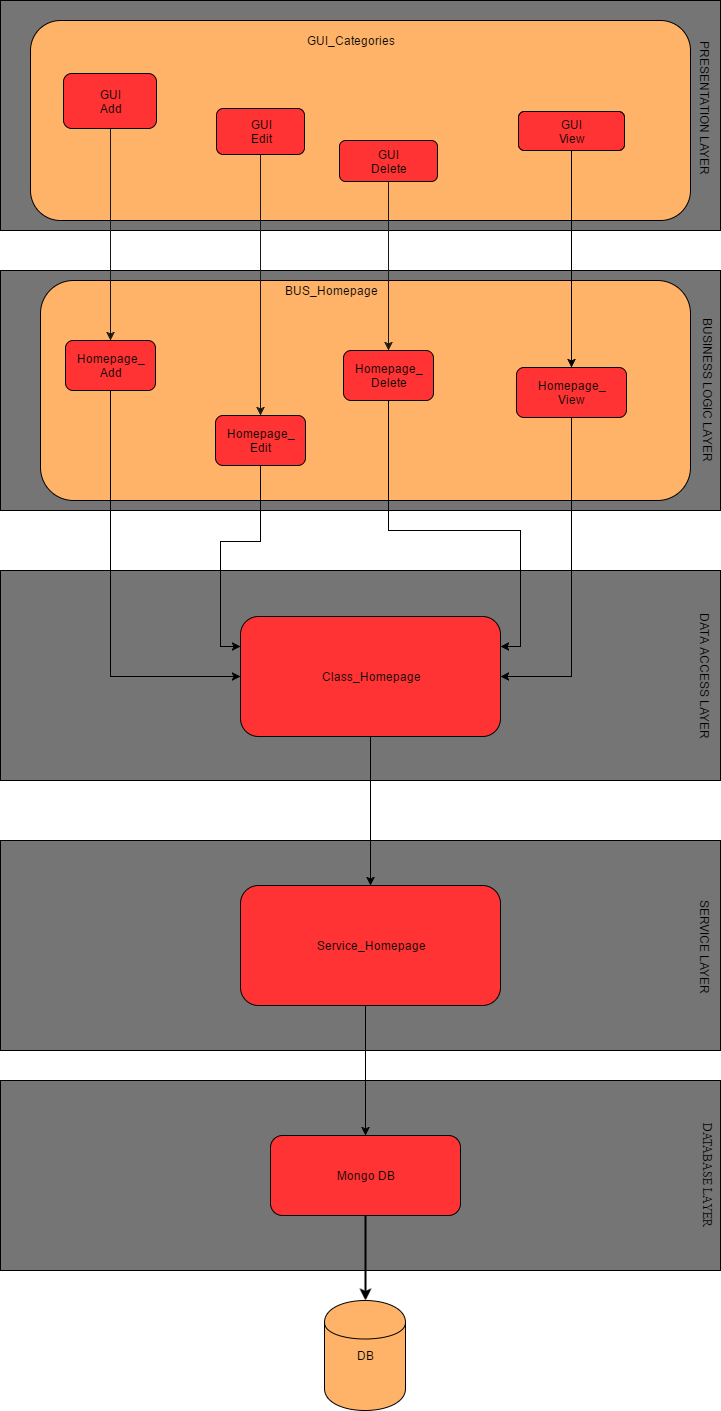

The diagram above was exported from draw.io. Its source (the exported page's mxGraphModel, read from the mxfile embedded in the PNG):
<mxGraphModel dx="872" dy="447" grid="1" gridSize="10" guides="1" tooltips="1" connect="1" arrows="1" fold="1" page="1" pageScale="1" pageWidth="850" pageHeight="1100" background="#ffffff" math="0" shadow="0">
  <root>
    <mxCell id="0" />
    <mxCell id="1" parent="0" />
    <mxCell id="223" value="" style="whiteSpace=wrap;html=1;fillColor=#757575;" parent="1" vertex="1">
      <mxGeometry x="340" y="860" width="720" height="210" as="geometry" />
    </mxCell>
    <mxCell id="185" value="" style="whiteSpace=wrap;html=1;fillColor=#757575;" parent="1" vertex="1">
      <mxGeometry x="340" y="1100" width="720" height="190" as="geometry" />
    </mxCell>
    <mxCell id="2" value="" style="whiteSpace=wrap;html=1;fillColor=#757575;" parent="1" vertex="1">
      <mxGeometry x="340" y="20" width="720" height="230" as="geometry" />
    </mxCell>
    <mxCell id="4" value="&lt;div&gt;&lt;br&gt;&lt;/div&gt;&lt;div&gt;&lt;br&gt;&lt;/div&gt;&lt;div&gt;&lt;br&gt;&lt;/div&gt;&lt;div&gt;&lt;br&gt;&lt;/div&gt;&lt;div&gt;&lt;br&gt;&lt;/div&gt;&lt;div&gt;&lt;br&gt;&lt;/div&gt;&lt;div&gt;&lt;br&gt;&lt;/div&gt;&lt;div&gt;&lt;br&gt;&lt;/div&gt;&lt;div&gt;&lt;br&gt;&lt;/div&gt;&lt;div&gt;&lt;br&gt;&lt;/div&gt;" style="rounded=1;whiteSpace=wrap;html=1;fillColor=#FFB369;" parent="1" vertex="1">
      <mxGeometry x="370" y="40" width="660" height="200" as="geometry" />
    </mxCell>
    <mxCell id="35" value="" style="whiteSpace=wrap;html=1;fillColor=#757575;" parent="1" vertex="1">
      <mxGeometry x="340" y="590" width="720" height="210" as="geometry" />
    </mxCell>
    <mxCell id="22" value="" style="whiteSpace=wrap;html=1;fillColor=#757575;" parent="1" vertex="1">
      <mxGeometry x="340" y="290" width="720" height="240" as="geometry" />
    </mxCell>
    <mxCell id="23" value="&lt;div&gt;&lt;br&gt;&lt;/div&gt;" style="rounded=1;whiteSpace=wrap;html=1;fillColor=#FFB369;" parent="1" vertex="1">
      <mxGeometry x="380" y="300" width="650" height="220" as="geometry" />
    </mxCell>
    <mxCell id="198" style="edgeStyle=orthogonalEdgeStyle;rounded=0;html=1;exitX=0.5;exitY=1;entryX=0.5;entryY=0;jettySize=auto;orthogonalLoop=1;" parent="1" target="187" edge="1">
      <mxGeometry relative="1" as="geometry">
        <mxPoint x="705" y="1025" as="sourcePoint" />
      </mxGeometry>
    </mxCell>
    <mxCell id="235" style="edgeStyle=orthogonalEdgeStyle;rounded=0;html=1;exitX=0.5;exitY=1;entryX=0.5;entryY=0;jettySize=auto;orthogonalLoop=1;strokeColor=#000000;fontColor=#000000;" parent="1" source="75" target="226" edge="1">
      <mxGeometry relative="1" as="geometry" />
    </mxCell>
    <mxCell id="75" value="&lt;div&gt;Class_Homepage&lt;/div&gt;" style="rounded=1;whiteSpace=wrap;html=1;fillColor=#FF3333;" parent="1" vertex="1">
      <mxGeometry x="580" y="636" width="260" height="120" as="geometry" />
    </mxCell>
    <mxCell id="116" value="BUSINESS LOGIC LAYER" style="text;html=1;strokeColor=none;fillColor=none;align=center;verticalAlign=middle;whiteSpace=wrap;rotation=90;" parent="1" vertex="1">
      <mxGeometry x="963" y="400" width="170" height="20" as="geometry" />
    </mxCell>
    <mxCell id="117" value="DATA ACCESS LAYER" style="text;html=1;strokeColor=none;fillColor=none;align=center;verticalAlign=middle;whiteSpace=wrap;rotation=90;" parent="1" vertex="1">
      <mxGeometry x="960" y="686" width="170" height="20" as="geometry" />
    </mxCell>
    <mxCell id="151" style="edgeStyle=orthogonalEdgeStyle;rounded=0;html=1;exitX=0.5;exitY=1;entryX=0.5;entryY=0;startArrow=none;startFill=0;jettySize=auto;orthogonalLoop=1;strokeColor=#191919;" parent="1" source="121" target="143" edge="1">
      <mxGeometry relative="1" as="geometry" />
    </mxCell>
    <mxCell id="153" style="edgeStyle=orthogonalEdgeStyle;rounded=0;html=1;exitX=0.5;exitY=1;entryX=0.5;entryY=0;startArrow=none;startFill=0;jettySize=auto;orthogonalLoop=1;strokeColor=#191919;" parent="1" source="123" target="145" edge="1">
      <mxGeometry relative="1" as="geometry" />
    </mxCell>
    <mxCell id="152" style="edgeStyle=orthogonalEdgeStyle;rounded=0;html=1;exitX=0.5;exitY=1;entryX=0.5;entryY=0;startArrow=none;startFill=0;jettySize=auto;orthogonalLoop=1;strokeColor=#191919;" parent="1" source="124" target="144" edge="1">
      <mxGeometry relative="1" as="geometry" />
    </mxCell>
    <mxCell id="230" style="edgeStyle=orthogonalEdgeStyle;rounded=0;html=1;exitX=0.5;exitY=1;entryX=0;entryY=0.5;jettySize=auto;orthogonalLoop=1;strokeColor=#000000;fontColor=#000000;" parent="1" source="143" target="75" edge="1">
      <mxGeometry relative="1" as="geometry" />
    </mxCell>
    <mxCell id="143" value="Homepage_&lt;div&gt;Add&lt;/div&gt;" style="rounded=1;whiteSpace=wrap;html=1;fillColor=#FF3333;" parent="1" vertex="1">
      <mxGeometry x="405" y="360" width="90" height="50" as="geometry" />
    </mxCell>
    <mxCell id="233" style="edgeStyle=orthogonalEdgeStyle;rounded=0;html=1;exitX=0.5;exitY=1;entryX=0;entryY=0.25;jettySize=auto;orthogonalLoop=1;strokeColor=#000000;fontColor=#000000;" parent="1" source="144" target="75" edge="1">
      <mxGeometry relative="1" as="geometry" />
    </mxCell>
    <mxCell id="144" value="Homepage_&lt;div&gt;Edit&lt;/div&gt;" style="rounded=1;whiteSpace=wrap;html=1;fillColor=#FF3333;" parent="1" vertex="1">
      <mxGeometry x="555" y="435" width="90" height="50" as="geometry" />
    </mxCell>
    <mxCell id="232" style="edgeStyle=orthogonalEdgeStyle;rounded=0;html=1;exitX=0.5;exitY=1;entryX=1;entryY=0.25;jettySize=auto;orthogonalLoop=1;strokeColor=#000000;fontColor=#000000;" parent="1" source="145" target="75" edge="1">
      <mxGeometry relative="1" as="geometry">
        <Array as="points">
          <mxPoint x="728" y="550" />
          <mxPoint x="860" y="550" />
          <mxPoint x="860" y="666" />
        </Array>
      </mxGeometry>
    </mxCell>
    <mxCell id="145" value="Homepage_&lt;div&gt;Delete&lt;/div&gt;" style="rounded=1;whiteSpace=wrap;html=1;fillColor=#FF3333;" parent="1" vertex="1">
      <mxGeometry x="683" y="370" width="90" height="50" as="geometry" />
    </mxCell>
    <mxCell id="115" value="PRESENTATION LAYER" style="text;html=1;strokeColor=none;fillColor=none;align=center;verticalAlign=middle;whiteSpace=wrap;rotation=90;" parent="1" vertex="1">
      <mxGeometry x="960" y="118" width="170" height="20" as="geometry" />
    </mxCell>
    <mxCell id="121" value="GUI&lt;div&gt;Add&lt;/div&gt;" style="rounded=1;whiteSpace=wrap;html=1;fillColor=#FF3333;" parent="1" vertex="1">
      <mxGeometry x="403" y="93" width="93" height="55" as="geometry" />
    </mxCell>
    <mxCell id="123" value="GUI&lt;div&gt;Delete&lt;/div&gt;" style="rounded=1;whiteSpace=wrap;html=1;fillColor=#FF3333;" parent="1" vertex="1">
      <mxGeometry x="679" y="160" width="98" height="41" as="geometry" />
    </mxCell>
    <mxCell id="124" value="GUI&lt;div&gt;Edit&lt;/div&gt;" style="rounded=1;whiteSpace=wrap;html=1;fillColor=#FF3333;" parent="1" vertex="1">
      <mxGeometry x="556" y="128" width="88" height="46" as="geometry" />
    </mxCell>
    <mxCell id="170" style="edgeStyle=orthogonalEdgeStyle;rounded=0;html=1;exitX=0.5;exitY=1;entryX=0.5;entryY=0;jettySize=auto;orthogonalLoop=1;" parent="1" source="159" target="168" edge="1">
      <mxGeometry relative="1" as="geometry" />
    </mxCell>
    <mxCell id="159" value="GUI&lt;div&gt;View&lt;/div&gt;" style="rounded=1;whiteSpace=wrap;html=1;fillColor=#FF3333;" parent="1" vertex="1">
      <mxGeometry x="858" y="131" width="106" height="39" as="geometry" />
    </mxCell>
    <mxCell id="234" style="edgeStyle=orthogonalEdgeStyle;rounded=0;html=1;exitX=0.5;exitY=1;entryX=1;entryY=0.5;jettySize=auto;orthogonalLoop=1;strokeColor=#000000;fontColor=#000000;" parent="1" source="168" target="75" edge="1">
      <mxGeometry relative="1" as="geometry" />
    </mxCell>
    <mxCell id="168" value="Homepage_&lt;div&gt;View&lt;/div&gt;" style="rounded=1;whiteSpace=wrap;html=1;fillColor=#FF3333;" parent="1" vertex="1">
      <mxGeometry x="856" y="387" width="110" height="50" as="geometry" />
    </mxCell>
    <mxCell id="187" value="Mongo DB" style="rounded=1;whiteSpace=wrap;html=1;fillColor=#FF3333;" parent="1" vertex="1">
      <mxGeometry x="610" y="1155" width="190" height="80" as="geometry" />
    </mxCell>
    <mxCell id="188" value="DB" style="shape=cylinder;whiteSpace=wrap;html=1;fillColor=#FFB369;" parent="1" vertex="1">
      <mxGeometry x="664" y="1320" width="81" height="110" as="geometry" />
    </mxCell>
    <mxCell id="194" value="" style="endArrow=classic;html=1;exitX=0.5;exitY=1;entryX=0.5;entryY=0;strokeWidth=2;" parent="1" source="187" target="188" edge="1">
      <mxGeometry x="705" y="1235" width="50" height="50" as="geometry">
        <mxPoint x="705" y="1235" as="sourcePoint" />
        <mxPoint x="705" y="1320" as="targetPoint" />
      </mxGeometry>
    </mxCell>
    <mxCell id="197" value="&lt;font face=&quot;Times New Roman&quot; style=&quot;font-size: 12px&quot;&gt;DATABASE LAYER&lt;/font&gt;" style="text;html=1;strokeColor=none;fillColor=none;align=center;verticalAlign=middle;whiteSpace=wrap;rotation=90;" parent="1" vertex="1">
      <mxGeometry x="965" y="1185" width="165" height="20" as="geometry" />
    </mxCell>
    <mxCell id="222" value="GUI_Categories" style="text;html=1;strokeColor=none;fillColor=none;align=center;verticalAlign=middle;whiteSpace=wrap;" parent="1" vertex="1">
      <mxGeometry x="670" y="50" width="40" height="20" as="geometry" />
    </mxCell>
    <mxCell id="225" value="SERVICE LAYER" style="text;html=1;strokeColor=none;fillColor=none;align=center;verticalAlign=middle;whiteSpace=wrap;rotation=90;" parent="1" vertex="1">
      <mxGeometry x="960" y="956" width="170" height="20" as="geometry" />
    </mxCell>
    <mxCell id="226" value="&lt;div&gt;Service_Homepage&lt;/div&gt;" style="rounded=1;whiteSpace=wrap;html=1;fillColor=#FF3333;" parent="1" vertex="1">
      <mxGeometry x="580" y="905" width="260" height="120" as="geometry" />
    </mxCell>
    <mxCell id="227" value="BUS_Homepage" style="text;html=1;strokeColor=none;fillColor=none;align=center;verticalAlign=middle;whiteSpace=wrap;fontColor=#000000;" parent="1" vertex="1">
      <mxGeometry x="650" y="300" width="40" height="20" as="geometry" />
    </mxCell>
  </root>
</mxGraphModel>